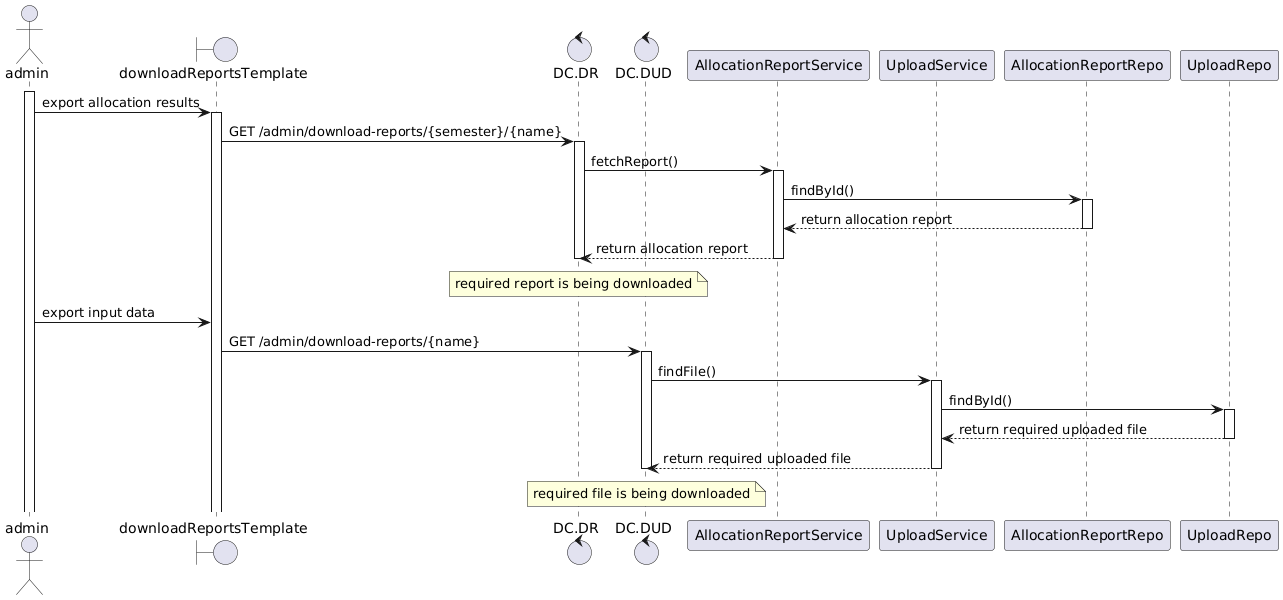

The diagram above was rendered by PlantUML. Its source (embedded in the PNG):
@startuml
actor admin

boundary downloadReportsTemplate

control "DC.DR" as DownloadController.downloadReport
control "DC.DUD" as DownloadController.downloadUploadedData

participant AllocationReportService
participant UploadService

participant AllocationReportRepo
participant UploadRepo

activate admin




/' Downloading Allocation Reports Part '/

admin -> downloadReportsTemplate : export allocation results
activate downloadReportsTemplate
downloadReportsTemplate -> DownloadController.downloadReport : GET /admin/download-reports/{semester}/{name}
activate DownloadController.downloadReport

DownloadController.downloadReport -> AllocationReportService : fetchReport()
activate AllocationReportService
AllocationReportService -> AllocationReportRepo : findById()
activate AllocationReportRepo
AllocationReportRepo --> AllocationReportService : return allocation report 
deactivate AllocationReportRepo
AllocationReportService --> DownloadController.downloadReport : return allocation report 
deactivate AllocationReportService

note over DownloadController.downloadReport 
  required report is being downloaded
end note
deactivate DownloadController.downloadReport




/' Downloading Uploaded Files Part '/

admin -> downloadReportsTemplate : export input data 
downloadReportsTemplate -> DownloadController.downloadUploadedData : GET /admin/download-reports/{name}
activate DownloadController.downloadUploadedData

DownloadController.downloadUploadedData -> UploadService : findFile()
activate UploadService
UploadService -> UploadRepo : findById()
activate UploadRepo
UploadRepo --> UploadService : return required uploaded file 
deactivate UploadRepo
UploadService --> DownloadController.downloadUploadedData : return required uploaded file 
deactivate UploadService

note over DownloadController.downloadUploadedData
  required file is being downloaded
end note
deactivate DownloadController.downloadUploadedData
@enduml